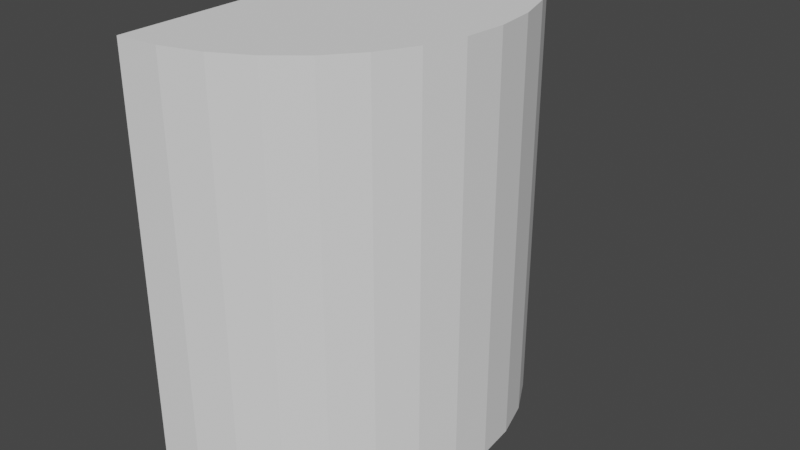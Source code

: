 # Source: CurvedSign.blend  (saved by Blender 2.82.7; exported with 4.5.12 LTS)
import bpy
from mathutils import Matrix  # noqa: F401  (used for matrix-valued properties, if any)

bpy.ops.wm.read_factory_settings(use_empty=True)
scene = bpy.context.scene
scene.name = 'Scene'

# ---- collections
col_collection = bpy.data.collections.new('Collection'); scene.collection.children.link(col_collection)

# ---- world
world_world = bpy.data.worlds.new('World'); scene.world = world_world
world_world.use_nodes = True; world_world.node_tree.nodes.clear()
_N = world_world.node_tree.nodes; _L = world_world.node_tree.links
n0 = _N.new('ShaderNodeOutputWorld'); n0.name = 'World Output'; n0.location = (300, 300)
n1 = _N.new('ShaderNodeBackground'); n1.name = 'Background'; n1.location = (10, 300)
n1.inputs[0].default_value = (0.05088, 0.05088, 0.05088, 1.0)
_L.new(n1.outputs[0], n0.inputs[0])
n0.is_active_output = True
world_world.color = (0.05088, 0.05088, 0.05088)
world_world.use_sun_shadow = False
world_world.sun_shadow_jitter_overblur = 0.0

# ---- meshes
me_cylinder = bpy.data.meshes.new('Cylinder')
me_cylinder.from_pydata([(0.0, 1.0, -1.0), (0.0, 1.0, 1.0), (0.1951, 0.9808, -1.0), (0.1951, 0.9808, 1.0), (0.3827, 0.9239, -1.0), (0.3827, 0.9239, 1.0), (0.5556, 0.8315, -1.0), (0.5556, 0.8315, 1.0), (0.7071, 0.7071, -1.0), (0.7071, 0.7071, 1.0), (0.8315, 0.5556, -1.0), (0.8315, 0.5556, 1.0), (0.9239, 0.3827, -1.0), (0.9239, 0.3827, 1.0), (0.9808, 0.1951, -1.0), (0.9808, 0.1951, 1.0), (1.0, 7.55e-08, -1.0), (1.0, 7.55e-08, 1.0), (0.9808, -0.1951, -1.0), (0.9808, -0.1951, 1.0), (0.9239, -0.3827, -1.0), (0.9239, -0.3827, 1.0), (0.8315, -0.5556, -1.0), (0.8315, -0.5556, 1.0), (0.7071, -0.7071, -1.0), (0.7071, -0.7071, 1.0), (0.5556, -0.8315, -1.0), (0.5556, -0.8315, 1.0), (0.3827, -0.9239, -1.0), (0.3827, -0.9239, 1.0), (0.1951, -0.9808, -1.0), (0.1951, -0.9808, 1.0), (-3.258e-07, -1.0, -1.0), (-3.258e-07, -1.0, 1.0)], [], [(0, 1, 3, 2), (2, 3, 5, 4), (4, 5, 7, 6), (6, 7, 9, 8), (8, 9, 11, 10), (10, 11, 13, 12), (12, 13, 15, 14), (14, 15, 17, 16), (16, 17, 19, 18), (18, 19, 21, 20), (20, 21, 23, 22), (22, 23, 25, 24), (24, 25, 27, 26), (26, 27, 29, 28), (28, 29, 31, 30), (30, 31, 33, 32), (3, 1, 33, 31, 29, 27, 25, 23, 21, 19, 17, 15, 13, 11, 9, 7, 5), (0, 2, 4, 6, 8, 10, 12, 14, 16, 18, 20, 22, 24, 26, 28, 30, 32), (0, 32, 33, 1)])
_uv = me_cylinder.uv_layers.new(name='UVMap')
_uv.uv.foreach_set('vector', [0.9997, 0.002765, 0.9997, 0.9999, 0.9372, 0.9999, 0.9372, 0.002764, 0.9372, 0.002764, 0.9372, 0.9999, 0.8747, 0.9999, 0.8747, 0.002764, 0.8747, 0.002764, 0.8747, 0.9999, 0.8122, 0.9999, 0.8122, 0.002764, 0.8122, 0.002764, 0.8122, 0.9999, 0.7497, 0.9999, 0.7497, 0.002764, 0.7497, 0.002764, 0.7497, 0.9999, 0.6872, 0.9999, 0.6872, 0.002764, 0.6872, 0.002764, 0.6872, 0.9999, 0.6247, 0.9999, 0.6247, 0.002764, 0.6247, 0.002764, 0.6247, 0.9999, 0.5623, 0.9999, 0.5623, 0.002763, 0.5623, 0.002763, 0.5623, 0.9999, 0.4998, 0.9999, 0.4998, 0.002763, 0.4998, 0.002763, 0.4998, 0.9999, 0.4373, 0.9999, 0.4373, 0.002763, 0.4373, 0.002763, 0.4373, 0.9999, 0.3748, 0.9999, 0.3748, 0.002763, 0.3748, 0.002763, 0.3748, 0.9999, 0.3123, 0.9999, 0.3123, 0.002763, 0.3123, 0.002763, 0.3123, 0.9999, 0.2498, 0.9999, 0.2498, 0.002763, 0.2498, 0.002763, 0.2498, 0.9999, 0.1873, 0.9999, 0.1873, 0.002764, 0.1873, 0.002764, 0.1873, 0.9999, 0.1248, 0.9999, 0.1248, 0.002764, 0.1248, 0.002764, 0.1248, 0.9999, 0.06234, 0.9999, 0.06234, 0.002764, 0.06234, 0.002764, 0.06234, 0.9999, -0.0001511, 0.9999, -0.0001526, 0.002764, 0.9688, 1.0, 1.0, 1.0, 0.5, 1.0, 0.5312, 1.0, 0.5625, 1.0, 0.5938, 1.0, 0.625, 1.0, 0.6562, 1.0, 0.6875, 1.0, 0.7188, 1.0, 0.75, 1.0, 0.7812, 1.0, 0.8125, 1.0, 0.8438, 1.0, 0.875, 1.0, 0.9062, 1.0, 0.9375, 1.0, 1.0, 0.5, 0.9688, 0.5, 0.9375, 0.5, 0.9062, 0.5, 0.875, 0.5, 0.8438, 0.5, 0.8125, 0.5, 0.7812, 0.5, 0.75, 0.5, 0.7188, 0.5, 0.6875, 0.5, 0.6562, 0.5, 0.625, 0.5, 0.5938, 0.5, 0.5625, 0.5, 0.5312, 0.5, 0.5, 0.5, 1.0, 0.5, 0.5, 0.5, 0.5, 1.0, 1.0, 1.0])
me_cylinder.use_remesh_fix_poles = True
me_cylinder.use_remesh_preserve_attributes = False
me_cylinder.use_mirror_vertex_groups = False
me_cylinder.update()

# ---- objects
ob_cylinder = bpy.data.objects.new('Cylinder', me_cylinder)

# ---- transforms, parenting, visibility, modifiers, constraints
ob_cylinder.location = (0.0, 0.0, 1.0)
ob_cylinder.lineart.crease_threshold = 0.0

# ---- collection membership
col_collection.objects.link(ob_cylinder)

# ---- scene / render settings (as saved in the file)
scene.frame_start = 1; scene.frame_end = 250; scene.frame_set(1)
scene.render.engine = 'BLENDER_EEVEE_NEXT'
scene.cycles.use_denoising = False
scene.cycles.samples = 128
scene.cycles.sampling_pattern = 'TABULATED_SOBOL'
scene.cycles.use_adaptive_sampling = False
scene.cycles.use_light_tree = False
scene.view_settings.view_transform = 'Filmic'
bpy.context.view_layer.update()

# ---- added for rendering (the .blend has no active camera and no usable light): camera, sun
cam_auto = bpy.data.cameras.new('AutoCamera')
cam_auto.lens = 50.0
cam_auto.sensor_width = 36.0
cam_auto.clip_end = 1000.0
ob_auto_camera = bpy.data.objects.new('AutoCamera', cam_auto)
scene.collection.objects.link(ob_auto_camera)
ob_auto_camera.location = (3.27567, -3.33081, 3.22054)
ob_auto_camera.rotation_euler = (1.09748, -7.21219e-08, 0.694738)
scene.camera = ob_auto_camera
light_auto_sun = bpy.data.lights.new('AutoSun', 'SUN')
light_auto_sun.energy = 3.0
light_auto_sun.angle = 0.0523599
ob_auto_sun = bpy.data.objects.new('AutoSun', light_auto_sun)
scene.collection.objects.link(ob_auto_sun)
ob_auto_sun.rotation_euler = (0.872665, 0.174533, 0.523599)
bpy.context.view_layer.update()
